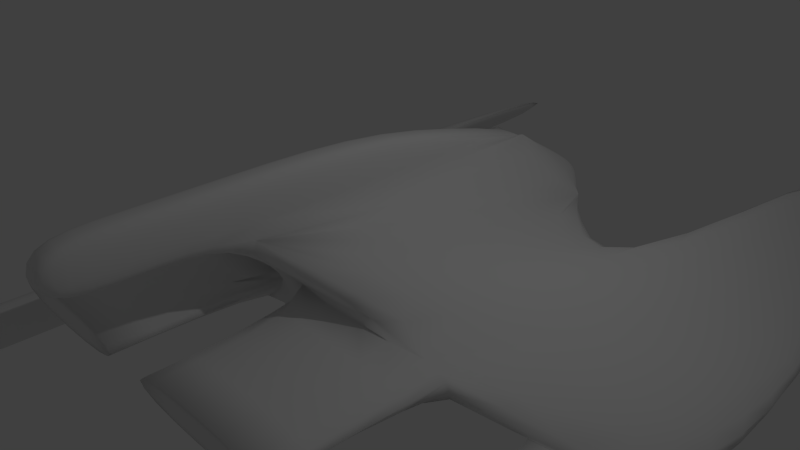 # Source: Trident1.blend  (saved by Blender 2.69.0; exported with 4.5.12 LTS)
import bpy
from mathutils import Matrix  # noqa: F401  (used for matrix-valued properties, if any)

bpy.ops.wm.read_factory_settings(use_empty=True)
scene = bpy.context.scene
scene.name = 'Scene'

# ---- collections
col_collection_1 = bpy.data.collections.new('Collection 1'); scene.collection.children.link(col_collection_1)

# ---- world
world_world = bpy.data.worlds.new('World'); scene.world = world_world
world_world.color = (0.05088, 0.05088, 0.05088)
world_world.use_sun_shadow = False
world_world.sun_shadow_jitter_overblur = 0.0
world_world.cycles.sampling_method = 'MANUAL'
world_world.cycles.sample_map_resolution = 256

# ---- cameras
cam_camera = bpy.data.cameras.new('Camera')
cam_camera.clip_end = 100.0
cam_camera.lens = 35.0
cam_camera.sensor_width = 32.0
cam_camera.sensor_height = 18.0
cam_camera.ortho_scale = 7.314
cam_camera.dof.focus_distance = 0.0
cam_camera.dof.aperture_fstop = 128.0

# ---- lights
light_lamp = bpy.data.lights.new('Lamp', 'POINT')
light_lamp.transmission_factor = 0.0
light_lamp.cutoff_distance = 30.0
light_lamp.energy = 100.0
light_lamp.shadow_buffer_clip_start = 1.001
light_lamp.shadow_soft_size = 0.1
light_lamp.shadow_maximum_resolution = 0.006
light_lamp.use_absolute_resolution = True
light_lamp.cycles.use_multiple_importance_sampling = False

# ---- meshes
me_cube_001 = bpy.data.meshes.new('Cube.001')
me_cube_001.from_pydata([(-0.8899, -1.66, -0.4553), (-0.8899, 1.0, -0.4553), (-0.2232, -3.746, 1.0), (-0.2232, 1.0, 1.0), (-0.2232, 1.0, -0.8199), (-0.2232, -2.901, -0.8199), (-2.576, -2.901, -0.2), (-2.576, -0.2633, -0.2), (-0.2232, 2.442, -0.01993), (-3.909, -6.248, -0.9413), (-3.243, -6.703, -0.5707), (-0.2232, -2.901, -0.2), (-2.576, -2.901, 0.16), (-2.576, -0.2633, 0.16), (-3.243, -6.703, -1.308), (-3.909, -6.248, -1.679), (-0.2232, 2.442, 0.16), (-3.243, 1.0, -1.308), (-3.909, 1.0, -1.679), (-0.2232, -2.901, 0.16), (-3.909, -1.99, -1.679), (-3.243, -2.445, -1.308), (-4.576, -1.535, -1.312), (-4.576, 1.0, -1.312), (-4.576, -1.535, -0.952), (-4.576, 1.0, -0.952), (-0.2232, -1.351, 1.661), (-2.576, 6.875, -0.2), (-0.2232, -3.746, 1.661), (-2.576, 6.875, 0.16), (-0.2232, -4.901, 1.0), (-0.2232, -4.901, 1.661), (-3.243, -2.445, -0.5707), (-3.909, -1.99, -0.9413), (-3.909, 1.0, -0.9413), (-3.243, 1.0, -0.5707), (-3.856, 5.24, -1.269), (-3.856, 5.24, -0.9951), (-0.2232, -5.901, 1.0), (-0.2232, -5.901, 1.661), (0.0, 1.0, 1.0), (0.0, 1.0, -0.8199), (0.0, -3.746, 1.0), (0.0, -2.901, -0.8199), (0.0, 2.442, -0.01993), (0.0, -2.901, -0.2), (0.0, 2.442, 0.16), (0.0, -2.901, 0.16), (0.0, -1.351, 1.661), (0.0, -3.746, 1.661), (0.0, -4.901, 1.661), (0.0, -4.901, 1.0), (0.0, -5.901, 1.661), (0.0, -5.901, 1.0), (-2.576, -5.112, -0.2), (-0.2232, -5.112, -0.2), (-2.576, -5.112, 0.16), (-0.2232, -5.112, 0.16), (-0.9167, 1.468, -0.11), (-0.9167, 1.468, 0.16)], [], [(6, 7, 1, 0), (58, 8, 4, 1), (45, 11, 5, 43), (0, 1, 4, 5), (49, 28, 31, 50), (19, 12, 56, 57), (59, 16, 8, 58), (47, 19, 11, 45), (24, 25, 23, 22), (57, 56, 54, 55), (34, 33, 22, 23), (49, 48, 26, 28), (33, 20, 15, 9), (40, 3, 26, 48), (21, 32, 10, 14), (20, 21, 14, 15), (10, 9, 15, 14), (33, 34, 18, 20), (23, 25, 37, 36), (35, 32, 21, 17), (32, 33, 9, 10), (17, 21, 20, 18), (0, 11, 6), (5, 11, 0), (53, 52, 39, 38), (50, 31, 39, 52), (31, 30, 38, 39), (8, 44, 41, 4), (5, 4, 41, 43), (16, 46, 44, 8), (34, 35, 17, 18), (3, 40, 46, 16), (7, 6, 32, 35), (30, 51, 53, 38), (13, 7, 27, 29), (11, 19, 57, 55), (12, 6, 54, 56), (6, 11, 55, 54), (13, 59, 58, 7), (7, 58, 1), (32, 33, 22, 6), (3, 2, 28, 26), (2, 13, 12), (19, 2, 12), (16, 59, 3), (42, 2, 19, 47), (28, 2, 30, 31), (2, 42, 51, 30), (13, 2, 59), (2, 3, 59), (36, 37, 29, 27), (34, 23, 36, 27, 7, 35), (12, 24, 22, 33, 32, 6), (13, 29, 37, 25, 24, 12)])
me_cube_001.polygons.foreach_set('use_smooth', [True] * 54)
_k = {(0, 1): 0.9098, (1, 4): 1.0, (3, 40): 0.84706, (6, 12): 1.0, (11, 19): 1.0, (12, 19): 0.49804, (9, 10): 1.0, (14, 15): 1.0, (10, 14): 1.0, (9, 15): 1.0, (54, 55): 1.0, (54, 56): 1.0, (55, 57): 1.0, (56, 57): 1.0, (58, 59): 1.0, (1, 58): 1.0, (2, 3): 1.0, (2, 19): 1.0, (2, 59): 0.49804, (3, 59): 0.97647}
me_cube_001.attributes.new('crease_edge', 'FLOAT', 'EDGE').data.foreach_set('value', [_k.get((min(e.vertices), max(e.vertices)), 0.0) for e in me_cube_001.edges])
me_cube_001.use_remesh_preserve_volume = False
me_cube_001.use_remesh_preserve_attributes = False
me_cube_001.use_mirror_vertex_groups = False
me_cube_001.update()

# ---- objects
ob_cube = bpy.data.objects.new('Cube', me_cube_001)
ob_lamp = bpy.data.objects.new('Lamp', light_lamp)
ob_camera = bpy.data.objects.new('Camera', cam_camera)

# ---- transforms, parenting, visibility, modifiers, constraints
ob_cube.location = (0.0, 1.628, 0.0)
ob_cube.lineart.crease_threshold = 0.0
_m = ob_cube.modifiers.new('Subsurf', 'SUBSURF')
_m.uv_smooth = 'PRESERVE_CORNERS'
_m.quality = 2
_m.show_only_control_edges = False
_m = ob_cube.modifiers.new('Mirror', 'MIRROR')
ob_lamp.location = (4.076, 1.005, 5.904)
ob_lamp.rotation_euler = (0.6503, 0.05522, 1.866)
ob_lamp.lock_rotations_4d = False
ob_lamp.empty_display_type = 'ARROWS'
ob_lamp.color = (0.0, 0.0, 0.0, 0.0)
ob_lamp.lineart.crease_threshold = 0.0
ob_camera.location = (7.481, -6.508, 5.344)
ob_camera.rotation_euler = (1.109, 0.01082, 0.8149)
ob_camera.lock_rotations_4d = False
ob_camera.empty_display_type = 'ARROWS'
ob_camera.color = (0.0, 0.0, 0.0, 0.0)
ob_camera.display_type = 'WIRE'
ob_camera.lineart.crease_threshold = 0.0

# ---- collection membership
col_collection_1.objects.link(ob_cube)
col_collection_1.objects.link(ob_lamp)
col_collection_1.objects.link(ob_camera)

# ---- scene / render settings (as saved in the file)
scene.camera = ob_camera
scene.frame_start = 1; scene.frame_end = 250; scene.frame_set(1)
scene.render.engine = 'BLENDER_EEVEE_NEXT'
scene.render.image_settings.compression = 90
scene.render.resolution_percentage = 50
scene.render.dither_intensity = 0.0
scene.cycles.use_denoising = False
scene.cycles.samples = 10
scene.cycles.sampling_pattern = 'TABULATED_SOBOL'
scene.cycles.light_sampling_threshold = 0.0
scene.cycles.use_adaptive_sampling = False
scene.cycles.use_light_tree = False
scene.cycles.blur_glossy = 0.0
scene.cycles.volume_bounces = 1
scene.cycles.pixel_filter_type = 'GAUSSIAN'
scene.cycles.sample_clamp_indirect = 0.0
scene.view_settings.view_transform = 'Standard'
bpy.context.view_layer.update()
